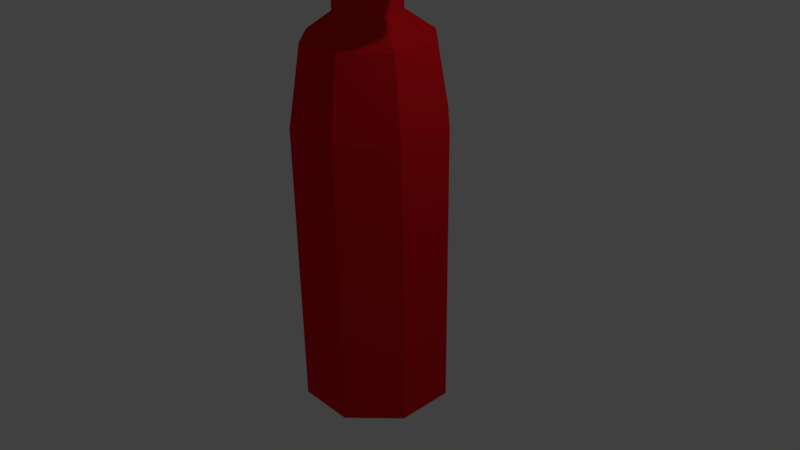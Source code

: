 # Source: FireExtinguisher.blend  (saved by Blender 2.77.0; exported with 4.5.12 LTS)
import bpy
from mathutils import Matrix  # noqa: F401  (used for matrix-valued properties, if any)

bpy.ops.wm.read_factory_settings(use_empty=True)
scene = bpy.context.scene
scene.name = 'Scene'

# ---- collections
col_collection_1 = bpy.data.collections.new('Collection 1'); scene.collection.children.link(col_collection_1)

# ---- materials (node trees are filled in below, after node groups)
mat_rubber_002 = bpy.data.materials.new('Rubber.002')
mat_rubber_002.alpha_threshold = 0.0
mat_rubber_002.use_transparent_shadow = False
mat_rubber_002.diffuse_color = (0.003893, 0.003936, 0.0003466, 1.0)
mat_rubber_002.roughness = 0.5
mat_rubber_002.specular_intensity = 0.1
mat_rubber_001 = bpy.data.materials.new('Rubber.001')
mat_rubber_001.alpha_threshold = 0.0
mat_rubber_001.use_transparent_shadow = False
mat_rubber_001.diffuse_color = (0.009513, 0.007314, 0.001264, 1.0)
mat_rubber_001.roughness = 0.5
mat_rubber_001.specular_intensity = 0.1
mat_red_paint = bpy.data.materials.new('Red Paint')
mat_red_paint.alpha_threshold = 0.0
mat_red_paint.use_transparent_shadow = False
mat_red_paint.diffuse_color = (0.8, 0.008475, 0.01531, 1.0)
mat_red_paint.roughness = 0.5
mat_red_paint.specular_intensity = 0.3481

# ---- material node trees

# ---- world
world_world = bpy.data.worlds.new('World'); scene.world = world_world
world_world.color = (0.05088, 0.05088, 0.05088)
world_world.use_sun_shadow = False
world_world.sun_shadow_jitter_overblur = 0.0
world_world.cycles.sampling_method = 'MANUAL'

# ---- cameras
cam_camera = bpy.data.cameras.new('Camera')
cam_camera.clip_end = 100.0
cam_camera.lens = 35.0
cam_camera.sensor_width = 32.0
cam_camera.sensor_height = 18.0
cam_camera.ortho_scale = 7.314
cam_camera.dof.focus_distance = 0.0
cam_camera.dof.aperture_fstop = 128.0

# ---- lights
light_lamp = bpy.data.lights.new('Lamp', 'POINT')
light_lamp.transmission_factor = 0.0
light_lamp.cutoff_distance = 30.0
light_lamp.energy = 100.0
light_lamp.shadow_buffer_clip_start = 1.001
light_lamp.shadow_soft_size = 0.1
light_lamp.shadow_maximum_resolution = 0.006
light_lamp.use_absolute_resolution = True

# ---- meshes
me_circle_001 = bpy.data.meshes.new('Circle.001')
me_circle_001.from_pydata([(0.0, 1.0, 0.0), (-0.7071, 0.7071, 0.0), (-1.0, -4.371e-08, 0.0), (-0.7071, -0.7071, 0.0), (8.742e-08, -1.0, 0.0), (0.7071, -0.7071, 0.0), (1.0, 1.192e-08, 0.0), (0.7071, 0.7071, 0.0), (2.156e-07, 1.0, 3.672), (-0.7071, 0.7071, 3.672), (-1.0, -2.381e-07, 3.672), (-0.7071, -0.7071, 3.672), (3.03e-07, -1.0, 3.672), (0.7071, -0.7071, 3.672), (1.0, -1.825e-07, 3.672), (0.7071, 0.7071, 3.672), (2.23e-07, 0.7551, 3.672), (-0.5339, 0.5339, 3.672), (-0.7551, -2.309e-07, 3.672), (-0.5339, -0.5339, 3.672), (2.89e-07, -0.7551, 3.672), (0.5339, -0.5339, 3.672), (0.7551, -1.889e-07, 3.672), (0.5339, 0.5339, 3.672), (-4.199e-08, 0.7551, 0.1152), (-0.5339, 0.5339, 0.1152), (-0.7551, -1.782e-07, 0.1152), (-0.5339, -0.5339, 0.1152), (2.402e-08, -0.7551, 0.1152), (0.5339, -0.5339, 0.1152), (0.7551, -1.362e-07, 0.1152), (0.5339, 0.5339, 0.1152)], [], [(0, 7, 6, 5, 4, 3, 2, 1), (14, 15, 23, 22), (3, 4, 12, 11), (1, 2, 10, 9), (6, 7, 15, 14), (4, 5, 13, 12), (2, 3, 11, 10), (0, 1, 9, 8), (7, 0, 8, 15), (5, 6, 14, 13), (17, 18, 26, 25), (12, 13, 21, 20), (10, 11, 19, 18), (8, 9, 17, 16), (15, 8, 16, 23), (13, 14, 22, 21), (11, 12, 20, 19), (9, 10, 18, 17), (24, 25, 26, 27, 28, 29, 30, 31), (22, 23, 31, 30), (20, 21, 29, 28), (18, 19, 27, 26), (16, 17, 25, 24), (23, 16, 24, 31), (21, 22, 30, 29), (19, 20, 28, 27)])
me_circle_001.materials.append(mat_rubber_002)
me_circle_001.use_remesh_preserve_volume = False
me_circle_001.use_remesh_preserve_attributes = False
me_circle_001.use_mirror_vertex_groups = False
me_circle_001.update()
me_circle = bpy.data.meshes.new('Circle')
me_circle.from_pydata([(0.0, 1.0, 0.0), (-0.7071, 0.7071, 0.0), (-1.0, -4.371e-08, 0.0), (-0.7071, -0.7071, 0.0), (8.742e-08, -1.0, 0.0), (0.7071, -0.7071, 0.0), (1.0, 1.192e-08, 0.0), (0.7071, 0.7071, 0.0), (-6.359e-08, 1.0, -2.318), (-0.7071, 0.7071, -2.318), (-1.0, 1.049e-07, -2.318), (-0.7071, -0.7071, -2.318), (2.383e-08, -1.0, -2.318), (0.7071, -0.7071, -2.318), (1.0, 1.606e-07, -2.318), (0.7071, 0.7071, -2.318)], [], [(0, 7, 6, 5, 4, 3, 2, 1), (8, 9, 10, 11, 12, 13, 14, 15), (4, 5, 13, 12), (2, 3, 11, 10), (0, 1, 9, 8), (7, 0, 8, 15), (5, 6, 14, 13), (3, 4, 12, 11), (1, 2, 10, 9), (6, 7, 15, 14)])
me_circle.materials.append(mat_rubber_001)
me_circle.use_remesh_preserve_volume = False
me_circle.use_remesh_preserve_attributes = False
me_circle.use_mirror_vertex_groups = False
me_circle.update()
me_cylinder_004 = bpy.data.meshes.new('Cylinder.004')
me_cylinder_004.from_pydata([(0.0, 1.0, -1.0), (0.0, 1.0, 1.0), (0.7071, 0.7071, -1.0), (0.7071, 0.7071, 1.0), (1.0, -4.371e-08, -1.0), (1.0, -4.371e-08, 1.0), (0.7071, -0.7071, -1.0), (0.7071, -0.7071, 1.0), (-8.742e-08, -1.0, -1.0), (-8.742e-08, -1.0, 1.0), (-0.7071, -0.7071, -1.0), (-0.7071, -0.7071, 1.0), (-1.0, 1.192e-08, -1.0), (-1.0, 1.192e-08, 1.0), (-0.7071, 0.7071, -1.0), (-0.7071, 0.7071, 1.0), (-1.0, 1.0, -1.0), (-1.0, 1.0, 1.0), (-0.2929, 0.7071, -1.0), (-0.2929, 0.7071, 1.0), (0.0, -5.861e-08, -1.0), (0.0, -5.861e-08, 1.0), (-0.2929, -0.7071, -1.0), (-0.2929, -0.7071, 1.0), (-1.0, -1.0, -1.0), (-1.0, -1.0, 1.0), (-1.707, -0.7071, -1.0), (-1.707, -0.7071, 1.0), (-2.0, 2.683e-08, -1.0), (-2.0, 2.683e-08, 1.0), (-1.707, 0.7071, -1.0), (-1.707, 0.7071, 1.0), (-2.0, 1.0, -1.0), (-2.0, 1.0, 1.0), (-1.293, 0.7071, -1.0), (-1.293, 0.7071, 1.0), (-1.0, -5.861e-08, -1.0), (-1.0, -5.861e-08, 1.0), (-1.293, -0.7071, -1.0), (-1.293, -0.7071, 1.0), (-2.0, -1.0, -1.0), (-2.0, -1.0, 1.0), (-2.707, -0.7071, -1.0), (-2.707, -0.7071, 1.0), (-3.0, 2.683e-08, -1.0), (-3.0, 2.683e-08, 1.0), (-2.707, 0.7071, -1.0), (-2.707, 0.7071, 1.0), (-3.0, 1.0, -1.0), (-3.0, 1.0, 1.0), (-2.293, 0.7071, -1.0), (-2.293, 0.7071, 1.0), (-2.0, 6.06e-08, -1.0), (-2.0, 6.06e-08, 1.0), (-2.293, -0.7071, -1.0), (-2.293, -0.7071, 1.0), (-3.0, -1.0, -1.0), (-3.0, -1.0, 1.0), (-3.707, -0.7071, -1.0), (-3.707, -0.7071, 1.0), (-4.0, 1.46e-07, -1.0), (-4.0, 1.46e-07, 1.0), (-3.707, 0.7071, -1.0), (-3.707, 0.7071, 1.0)], [], [(0, 1, 3, 2), (2, 3, 5, 4), (4, 5, 7, 6), (6, 7, 9, 8), (8, 9, 11, 10), (10, 11, 13, 12), (3, 1, 15, 13, 11, 9, 7, 5), (12, 13, 15, 14), (14, 15, 1, 0), (0, 2, 4, 6, 8, 10, 12, 14), (16, 17, 19, 18), (18, 19, 21, 20), (20, 21, 23, 22), (22, 23, 25, 24), (24, 25, 27, 26), (26, 27, 29, 28), (19, 17, 31, 29, 27, 25, 23, 21), (28, 29, 31, 30), (30, 31, 17, 16), (16, 18, 20, 22, 24, 26, 28, 30), (32, 33, 35, 34), (34, 35, 37, 36), (36, 37, 39, 38), (38, 39, 41, 40), (40, 41, 43, 42), (42, 43, 45, 44), (35, 33, 47, 45, 43, 41, 39, 37), (44, 45, 47, 46), (46, 47, 33, 32), (32, 34, 36, 38, 40, 42, 44, 46), (48, 49, 51, 50), (50, 51, 53, 52), (52, 53, 55, 54), (54, 55, 57, 56), (56, 57, 59, 58), (58, 59, 61, 60), (51, 49, 63, 61, 59, 57, 55, 53), (60, 61, 63, 62), (62, 63, 49, 48), (48, 50, 52, 54, 56, 58, 60, 62)])
me_cylinder_004.use_remesh_preserve_volume = False
me_cylinder_004.use_remesh_preserve_attributes = False
me_cylinder_004.use_mirror_vertex_groups = False
me_cylinder_004.update()
me_cube = bpy.data.meshes.new('Cube')
me_cube.from_pydata([(-2.665, 1.154, 0.1754), (-2.665, 1.154, -1.022), (-2.665, -0.8463, -1.022), (-2.665, -0.8463, 0.1754), (-2.169, 1.154, 0.9781), (0.2127, 1.154, 0.9781), (0.2127, 1.154, -1.022), (0.2127, -0.8463, -1.022), (0.2127, -0.8463, 0.9781), (-2.169, -0.8463, 0.9781), (0.4326, 1.154, -1.092), (0.4326, -0.8463, -1.092)], [], [(0, 1, 2, 3), (4, 5, 6, 1, 0), (2, 1, 6, 7), (3, 2, 7, 8, 9), (9, 8, 5, 4), (6, 5, 10), (9, 4, 0, 3), (8, 7, 11), (7, 6, 10, 11), (5, 8, 11, 10)])
me_cube.materials.append(mat_rubber_001)
me_cube.use_remesh_preserve_volume = False
me_cube.use_remesh_preserve_attributes = False
me_cube.use_mirror_vertex_groups = False
me_cube.update()
me_cube_001 = bpy.data.meshes.new('Cube.001')
me_cube_001.from_pydata([(-1.812, 1.32, 0.3439), (-1.812, 1.32, -0.958), (-1.812, -0.6796, -0.958), (-1.812, -0.6796, 0.3439), (-1.419, 1.32, 1.308), (0.1877, 1.32, 1.308), (0.1877, 1.32, -0.958), (-0.01619, 1.32, -0.958), (-0.2522, 1.32, -0.3795), (-0.4597, 1.32, -0.8881), (-0.6672, 1.32, -0.3795), (-0.8747, 1.32, -0.8881), (-1.082, 1.32, -0.3795), (-1.29, 1.32, -0.8881), (-1.497, 1.32, -0.3795), (-1.733, 1.32, -0.958), (-1.733, -0.6796, -0.958), (-1.497, -0.6796, -0.3795), (-1.29, -0.6796, -0.8881), (-1.082, -0.6796, -0.3795), (-0.8747, -0.6796, -0.8881), (-0.6672, -0.6796, -0.3795), (-0.4597, -0.6796, -0.8881), (-0.2522, -0.6796, -0.3795), (-0.01619, -0.6796, -0.958), (0.1877, -0.6796, -0.958), (0.1877, -0.6796, 1.308), (-1.419, -0.6796, 1.308)], [], [(0, 1, 2, 3), (4, 5, 6, 7, 8, 9, 10, 11, 12, 13, 14, 15, 1, 0), (2, 1, 15, 16), (3, 2, 16, 17, 18, 19, 20, 21, 22, 23, 24, 25, 26, 27), (27, 26, 5, 4), (5, 26, 25, 6), (7, 6, 25, 24), (8, 7, 24, 23), (23, 22, 9, 8), (10, 9, 22, 21), (21, 20, 11, 10), (12, 11, 20, 19), (19, 18, 13, 12), (14, 13, 18, 17), (17, 16, 15, 14), (27, 4, 0, 3)])
me_cube_001.materials.append(mat_rubber_001)
me_cube_001.use_remesh_preserve_volume = False
me_cube_001.use_remesh_preserve_attributes = False
me_cube_001.use_mirror_vertex_groups = False
me_cube_001.update()
me_cylinder = bpy.data.meshes.new('Cylinder')
me_cylinder.from_pydata([(0.0, 1.0, -1.0), (0.0, 1.0, 1.0), (0.7071, 0.7071, -1.0), (0.7071, 0.7071, 1.0), (1.0, -4.371e-08, -1.0), (1.0, -4.371e-08, 1.0), (0.7071, -0.7071, -1.0), (0.7071, -0.7071, 1.0), (-8.742e-08, -1.0, -1.0), (-8.742e-08, -1.0, 1.0), (-0.7071, -0.7071, -1.0), (-0.7071, -0.7071, 1.0), (-1.0, 1.192e-08, -1.0), (-1.0, 1.192e-08, 1.0), (-0.7071, 0.7071, -1.0), (-0.7071, 0.7071, 1.0), (7.117e-08, 0.8282, -1.53), (0.5856, 0.5856, -1.53), (0.8282, -3.62e-08, -1.53), (0.5856, -0.5856, -1.53), (-1.231e-09, -0.8282, -1.53), (-0.5856, -0.5856, -1.53), (-0.8282, 9.876e-09, -1.53), (-0.5856, 0.5856, -1.53), (0.001438, 0.4317, -1.675), (0.3089, 0.3043, -1.675), (0.4363, -0.00316, -1.675), (0.3089, -0.3106, -1.675), (0.001438, -0.438, -1.675), (-0.306, -0.3106, -1.675), (-0.4334, -0.00316, -1.675), (-0.306, 0.3043, -1.675), (0.001438, 0.4317, -1.948), (0.3089, 0.3043, -1.948), (0.4363, -0.00316, -1.948), (0.3089, -0.3106, -1.948), (0.001438, -0.438, -1.948), (-0.306, -0.3106, -1.948), (-0.4334, -0.00316, -1.948), (-0.306, 0.3043, -1.948)], [], [(0, 1, 3, 2), (2, 3, 5, 4), (4, 5, 7, 6), (6, 7, 9, 8), (8, 9, 11, 10), (10, 11, 13, 12), (3, 1, 15, 13, 11, 9, 7, 5), (12, 13, 15, 14), (14, 15, 1, 0), (6, 8, 20, 19), (22, 23, 31, 30), (12, 14, 23, 22), (2, 4, 18, 17), (8, 10, 21, 20), (14, 0, 16, 23), (0, 2, 17, 16), (4, 6, 19, 18), (10, 12, 22, 21), (29, 30, 38, 37), (20, 21, 29, 28), (18, 19, 27, 26), (16, 17, 25, 24), (23, 16, 24, 31), (21, 22, 30, 29), (19, 20, 28, 27), (17, 18, 26, 25), (32, 33, 34, 35, 36, 37, 38, 39), (27, 28, 36, 35), (25, 26, 34, 33), (30, 31, 39, 38), (28, 29, 37, 36), (26, 27, 35, 34), (24, 25, 33, 32), (31, 24, 32, 39)])
me_cylinder.materials.append(mat_red_paint)
me_cylinder.use_remesh_preserve_volume = False
me_cylinder.use_remesh_preserve_attributes = False
me_cylinder.use_mirror_vertex_groups = False
me_cylinder.update()

# ---- objects
ob_circle_001 = bpy.data.objects.new('Circle.001', me_circle_001)
ob_circle = bpy.data.objects.new('Circle', me_circle)
ob_hand = bpy.data.objects.new('Hand', me_cylinder_004)
ob_cube = bpy.data.objects.new('Cube', me_cube)
ob_handle = bpy.data.objects.new('Handle', me_cube_001)
ob_cylinder = bpy.data.objects.new('Cylinder', me_cylinder)
ob_lamp = bpy.data.objects.new('Lamp', light_lamp)
ob_camera = bpy.data.objects.new('Camera', cam_camera)

# ---- transforms, parenting, visibility, modifiers, constraints
ob_circle_001.location = (0.4333, -0.001072, 4.047)
ob_circle_001.rotation_euler = (1.571, 1.178, 1.571)
ob_circle_001.scale = (0.2459, 0.2459, 0.3209)
ob_circle_001.lineart.crease_threshold = 0.0
ob_circle.location = (0.02372, 0.0002881, 3.554)
ob_circle.rotation_euler = (3.142, 2.889e-08, 0.3927)
ob_circle.scale = (0.4913, 0.4913, 0.4073)
ob_circle.lineart.crease_threshold = 0.0
ob_hand.location = (-3.375, 3.936, 5.494)
ob_hand.rotation_euler = (1.571, -0.0, 0.0)
ob_hand.scale = (1.072, 1.072, 7.509)
ob_hand.lineart.crease_threshold = 0.0
ob_cube.location = (-0.09288, -0.03579, 4.62)
ob_cube.rotation_euler = (0.0, 0.3927, 0.0)
ob_cube.scale = (0.9125, 0.2351, 0.2336)
ob_cube.lineart.crease_threshold = 0.0
ob_handle.location = (-0.4957, -0.07188, 4.425)
ob_handle.rotation_euler = (0.0002302, -0.6524, -0.007252)
ob_handle.scale = (1.171, 0.2348, 0.1978)
ob_handle.lineart.crease_threshold = 0.0
ob_cylinder.location = (0.02329, 0.001733, -0.0196)
ob_cylinder.rotation_euler = (0.0, -0.0, -0.3927)
ob_cylinder.scale = (1.0, 1.0, -1.871)
ob_cylinder.lineart.crease_threshold = 0.0
ob_lamp.location = (4.076, 1.005, 5.904)
ob_lamp.rotation_euler = (0.6503, 0.05522, 1.866)
ob_lamp.lock_rotations_4d = False
ob_lamp.empty_display_type = 'ARROWS'
ob_lamp.color = (0.0, 0.0, 0.0, 0.0)
ob_lamp.lineart.crease_threshold = 0.0
ob_camera.location = (7.481, -6.508, 5.344)
ob_camera.rotation_euler = (1.109, 0.01082, 0.8149)
ob_camera.lock_rotations_4d = False
ob_camera.empty_display_type = 'ARROWS'
ob_camera.color = (0.0, 0.0, 0.0, 0.0)
ob_camera.display_type = 'WIRE'
ob_camera.lineart.crease_threshold = 0.0

# ---- collection membership
col_collection_1.objects.link(ob_circle_001)
col_collection_1.objects.link(ob_circle)
col_collection_1.objects.link(ob_hand)
col_collection_1.objects.link(ob_cube)
col_collection_1.objects.link(ob_handle)
col_collection_1.objects.link(ob_cylinder)
col_collection_1.objects.link(ob_lamp)
col_collection_1.objects.link(ob_camera)

# ---- scene / render settings (as saved in the file)
scene.camera = ob_camera
scene.frame_start = 1; scene.frame_end = 250; scene.frame_set(1)
scene.render.engine = 'BLENDER_EEVEE_NEXT'
scene.render.resolution_percentage = 50
scene.render.dither_intensity = 0.0
scene.cycles.use_denoising = False
scene.cycles.samples = 128
scene.cycles.sampling_pattern = 'TABULATED_SOBOL'
scene.cycles.light_sampling_threshold = 0.0
scene.cycles.use_adaptive_sampling = False
scene.cycles.use_light_tree = False
scene.cycles.blur_glossy = 0.0
scene.cycles.sample_clamp_indirect = 0.0
scene.view_settings.view_transform = 'Standard'
bpy.context.view_layer.update()
